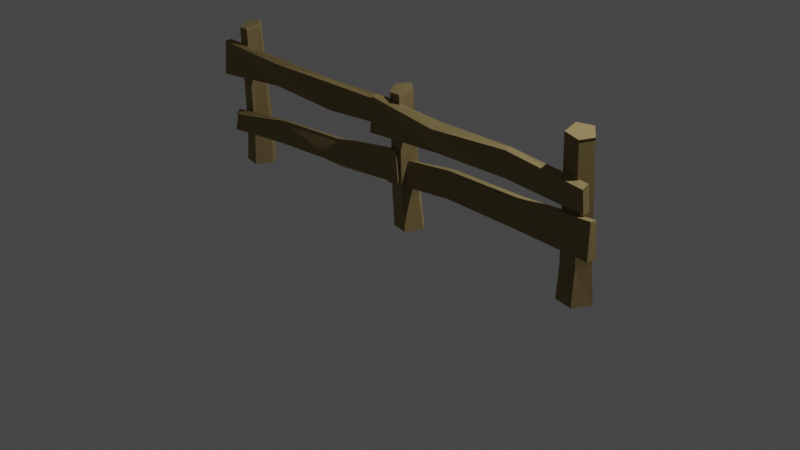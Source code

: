 # Source: fence_C_snow.blend  (saved by Blender 2.82.7; exported with 4.5.12 LTS)
import bpy
from mathutils import Matrix  # noqa: F401  (used for matrix-valued properties, if any)

bpy.ops.wm.read_factory_settings(use_empty=True)
scene = bpy.context.scene
scene.name = 'Scene'

# ---- collections
col_collection = bpy.data.collections.new('Collection'); scene.collection.children.link(col_collection)

# ---- materials (node trees are filled in below, after node groups)
mat_wood = bpy.data.materials.new('Wood')
mat_wood.use_transparent_shadow = False
mat_wood.diffuse_color = (0.502, 0.3804, 0.1725, 1.0)
mat_wood.roughness = 0.8586
mat_wood.specular_intensity = 0.0
mat_wood.metallic = 1.0

# ---- material node trees
mat_wood.use_nodes = True; mat_wood.node_tree.nodes.clear()
_N = mat_wood.node_tree.nodes; _L = mat_wood.node_tree.links
n0 = _N.new('ShaderNodeOutputMaterial'); n0.name = 'Material Output'; n0.location = (300, 300)
n1 = _N.new('ShaderNodeBsdfPrincipled'); n1.name = 'Principled BSDF'; n1.location = (10, 300)
n1.distribution = 'GGX'
n1.subsurface_method = 'BURLEY'
n1.inputs[0].default_value = (0.502, 0.3804, 0.1725, 1.0)
n1.inputs[1].default_value = 1.0
n1.inputs[2].default_value = 0.8586
n1.inputs[3].default_value = 1.45
n1.inputs[13].default_value = 0.0
n1.inputs[27].default_value = (0.0, 0.0, 0.0, 1.0)
n1.inputs[28].default_value = 1.0
n2 = _N.new('ShaderNodeNormalMap'); n2.name = 'Normal Map'; n2.location = (-300, -300)
n2.label = 'Normal/Map'
_L.new(n1.outputs[0], n0.inputs[0])
_L.new(n2.outputs[0], n1.inputs[5])
n0.is_active_output = True

# ---- world
world_world = bpy.data.worlds.new('World'); scene.world = world_world
world_world.use_nodes = True; world_world.node_tree.nodes.clear()
_N = world_world.node_tree.nodes; _L = world_world.node_tree.links
n0 = _N.new('ShaderNodeOutputWorld'); n0.name = 'World Output'; n0.location = (300, 300)
n1 = _N.new('ShaderNodeBackground'); n1.name = 'Background'; n1.location = (10, 300)
n1.inputs[0].default_value = (0.05088, 0.05088, 0.05088, 1.0)
_L.new(n1.outputs[0], n0.inputs[0])
n0.is_active_output = True
world_world.color = (0.05088, 0.05088, 0.05088)
world_world.use_sun_shadow = False
world_world.sun_shadow_jitter_overblur = 0.0

# ---- cameras
cam_camera = bpy.data.cameras.new('Camera')
cam_camera.clip_end = 100.0
cam_camera.ortho_scale = 7.314

# ---- lights
light_light = bpy.data.lights.new('Light', 'POINT')
light_light.transmission_factor = 0.0
light_light.energy = 1000.0
light_light.shadow_soft_size = 0.1
light_light.shadow_maximum_resolution = 0.006
light_light.use_absolute_resolution = True

# ---- meshes
me_mesh = bpy.data.meshes.new('Mesh')
me_mesh.from_pydata([(-13.11, -23.75, 137.8), (-14.33, -25.1, 103.4), (-12.62, -16.64, 139.0), (-14.12, -13.41, 104.6), (235.4, -13.93, 119.8), (235.4, -10.95, 97.61), (235.8, -6.91, 123.1), (235.9, -3.87, 98.73), (69.82, -18.69, 105.7), (154.0, -16.91, 106.5), (154.4, -19.97, 131.8), (70.83, -26.29, 129.2), (70.29, -11.6, 106.8), (154.5, -9.821, 107.6), (71.14, -14.65, 133.5), (154.9, -12.86, 133.0), (247.7, -8.618, 93.49), (247.9, -4.971, 59.19), (246.9, -15.72, 94.17), (247.2, -16.65, 59.72), (-5.938, 0.1166, 69.76), (-6.216, -1.442, 47.44), (-6.693, -7.026, 72.65), (-7.025, -8.508, 48.11), (163.4, -6.913, 59.47), (78.65, -4.289, 58.59), (78.92, -2.88, 84.03), (163.4, -0.8841, 83.39), (162.5, -13.99, 60.15), (77.84, -11.36, 59.26), (162.6, -12.71, 87.03), (78.13, -9.97, 84.71), (238.0, 9.846, 3.511), (223.6, 25.01, 3.511), (204.8, 16.01, 3.511), (207.6, -4.711, 3.511), (228.1, -8.521, 3.511), (233.7, -0.3225, 161.4), (223.1, 11.88, 165.4), (208.5, 4.837, 166.6), (210.1, -11.71, 163.4), (225.9, -12.34, 160.2), (222.9, 20.5, 45.08), (235.1, 7.68, 42.64), (207.0, 12.9, 44.21), (209.4, -4.614, 41.27), (227.0, -5.307, 40.37), (30.01, 4.871, 3.511), (16.82, 18.75, 3.511), (-0.4179, 10.5, 3.511), (2.126, -8.474, 3.511), (20.93, -11.95, 3.511), (24.72, -4.672, 150.7), (10.21, 7.346, 150.5), (-5.073, 0.246, 146.5), (4.385, -15.91, 144.4), (20.44, -19.08, 146.9), (13.66, 15.86, 42.62), (25.82, 3.054, 40.69), (-2.225, 8.256, 41.19), (0.111, -9.246, 38.4), (17.45, -12.46, 38.09), (-246.1, -27.39, 140.8), (-245.6, -20.28, 141.9), (-247.7, -17.2, 107.6), (-248.0, -28.89, 106.4), (3.835, -17.57, 133.4), (2.865, -14.69, 111.2), (3.346, -7.601, 112.3), (4.417, -10.53, 136.7), (-78.6, -20.64, 107.3), (-77.19, -18.56, 132.6), (-161.6, -24.67, 135.8), (-163.3, -22.45, 112.2), (-162.8, -15.36, 113.3), (-78.11, -13.54, 108.4), (-76.69, -11.46, 133.7), (-161.2, -18.29, 140.1), (-71.37, -17.75, 74.66), (-71.21, -24.5, 54.84), (-159.1, -23.72, 49.11), (-155.1, -20.25, 71.14), (-237.7, -17.77, 38.18), (-238.3, -18.09, 63.27), (-238.1, -23.39, 58.71), (-238.7, -26.52, 42.81), (14.57, -18.46, 88.58), (14.1, -5.237, 84.65), (13.9, -13.43, 55.22), (15.38, -16.2, 56.25), (-222.9, 15.48, 3.511), (-220.8, 11.81, 46.73), (-208.6, -1.0, 45.37), (-208.9, 0.7752, 3.511), (-241.2, 6.726, 3.511), (-236.7, 4.197, 44.66), (-238.5, -13.38, 3.511), (-234.4, -13.32, 42.04), (-218.5, -17.06, 3.511), (-217.0, -16.53, 42.48), (-237.9, -3.358, 159.4), (-228.3, -19.52, 157.8), (-212.0, -22.68, 161.0), (-207.6, -8.25, 164.9), (-222.3, 3.763, 164.0), (-71.69, -11.02, 73.18), (-158.6, -16.84, 70.6), (-157.4, -12.4, 48.03), (-71.39, -16.32, 47.54)], [], [(3, 1, 0), (0, 2, 3), (7, 6, 4), (4, 5, 7), (11, 8, 9), (9, 10, 11), (9, 8, 12), (12, 13, 9), (12, 14, 15), (15, 13, 12), (10, 9, 5), (5, 4, 10), (8, 11, 0), (0, 1, 8), (5, 9, 13), (13, 7, 5), (3, 12, 8), (8, 1, 3), (13, 15, 6), (6, 7, 13), (14, 12, 3), (3, 2, 14), (19, 17, 16), (16, 18, 19), (23, 22, 20), (20, 21, 23), (27, 24, 25), (25, 26, 27), (25, 24, 28), (28, 29, 25), (28, 30, 31), (31, 29, 28), (26, 25, 21), (21, 20, 26), (24, 27, 16), (16, 17, 24), (21, 25, 29), (29, 23, 21), (19, 28, 24), (24, 17, 19), (29, 31, 22), (22, 23, 29), (30, 28, 19), (19, 18, 30), (43, 32, 33), (33, 42, 43), (42, 33, 34), (34, 44, 42), (44, 34, 35), (35, 45, 44), (45, 35, 36), (36, 46, 45), (46, 36, 32), (32, 43, 46), (43, 42, 38), (38, 37, 43), (42, 44, 39), (39, 38, 42), (44, 45, 40), (40, 39, 44), (45, 46, 41), (41, 40, 45), (46, 43, 37), (37, 41, 46), (58, 47, 48), (48, 57, 58), (57, 48, 49), (49, 59, 57), (59, 49, 50), (50, 60, 59), (60, 50, 51), (51, 61, 60), (61, 51, 47), (47, 58, 61), (58, 57, 53), (53, 52, 58), (57, 59, 54), (54, 53, 57), (60, 54, 59), (60, 61, 56), (56, 55, 60), (61, 58, 52), (52, 56, 61), (60, 55, 54), (64, 65, 62), (62, 63, 64), (68, 69, 66), (66, 67, 68), (72, 73, 70), (70, 71, 72), (70, 73, 74), (74, 75, 70), (74, 77, 76), (76, 75, 74), (71, 70, 67), (67, 66, 71), (73, 72, 62), (62, 65, 73), (67, 70, 75), (75, 68, 67), (64, 74, 73), (73, 65, 64), (75, 76, 69), (69, 68, 75), (77, 74, 64), (64, 63, 77), (106, 107, 82), (89, 86, 78), (78, 79, 89), (84, 85, 80), (80, 81, 84), (79, 107, 108), (107, 106, 105), (105, 108, 107), (81, 80, 79), (79, 78, 81), (85, 84, 83), (83, 82, 85), (92, 93, 90), (90, 91, 92), (91, 90, 94), (94, 95, 91), (95, 94, 96), (96, 97, 95), (97, 96, 98), (98, 99, 97), (99, 98, 93), (93, 92, 99), (92, 91, 104), (104, 103, 92), (91, 95, 100), (100, 104, 91), (97, 100, 95), (97, 99, 102), (102, 101, 97), (99, 92, 103), (103, 102, 99), (97, 101, 100), (89, 88, 87), (87, 86, 89), (82, 83, 106), (108, 105, 87), (87, 88, 108), (80, 85, 107), (108, 89, 79), (79, 80, 107), (108, 88, 89), (85, 82, 107)])
_uv = me_mesh.uv_layers.new(name='UVChannel_1')
_uv.uv.foreach_set('vector', [0.9824, 0.4587, 0.984, 0.4831, 0.9123, 0.4775, 0.9123, 0.4775, 0.9106, 0.4626, 0.9824, 0.4587, 0.712, 0.6694, 0.7633, 0.6699, 0.7581, 0.6852, 0.7581, 0.6852, 0.7114, 0.6843, 0.712, 0.6694, 0.3569, 0.2057, 0.3572, 0.2547, 0.1818, 0.2461, 0.1818, 0.2461, 0.183, 0.1933, 0.3569, 0.2057, 0.1831, 0.9284, 0.3587, 0.9315, 0.3571, 0.9463, 0.3571, 0.9463, 0.1815, 0.9431, 0.1831, 0.9284, 0.1871, 0.3434, 0.1868, 0.2876, 0.3613, 0.2823, 0.3613, 0.2823, 0.3624, 0.3351, 0.1871, 0.3434, 0.183, 0.1933, 0.1818, 0.2461, 0.01148, 0.258, 0.01148, 0.258, 0.01337, 0.2117, 0.183, 0.1933, 0.3572, 0.2547, 0.3569, 0.2057, 0.5326, 0.1945, 0.5326, 0.1945, 0.5323, 0.2663, 0.3572, 0.2547, 0.01301, 0.9341, 0.1831, 0.9284, 0.1815, 0.9431, 0.1815, 0.9431, 0.01152, 0.9488, 0.01301, 0.9341, 0.5331, 0.9494, 0.3571, 0.9463, 0.3587, 0.9315, 0.3587, 0.9315, 0.5345, 0.9251, 0.5331, 0.9494, 0.3624, 0.3351, 0.3613, 0.2823, 0.5306, 0.2965, 0.5306, 0.2965, 0.5327, 0.3473, 0.3624, 0.3351, 0.1868, 0.2876, 0.1871, 0.3434, 0.01138, 0.3545, 0.01138, 0.3545, 0.01182, 0.2829, 0.1868, 0.2876, 0.7134, 0.5712, 0.7123, 0.5469, 0.7838, 0.5544, 0.7838, 0.5544, 0.7852, 0.5692, 0.7134, 0.5712, 0.9376, 0.5475, 0.9889, 0.5467, 0.984, 0.5621, 0.984, 0.5621, 0.9374, 0.5624, 0.9376, 0.5475, 0.3676, 0.1163, 0.3652, 0.1661, 0.1889, 0.161, 0.1889, 0.161, 0.1917, 0.108, 0.3676, 0.1163, 0.1896, 0.8491, 0.3663, 0.8473, 0.3652, 0.8621, 0.3652, 0.8621, 0.1886, 0.8639, 0.1896, 0.8491, 0.1892, 0.07432, 0.1869, 0.01833, 0.3628, 0.0166, 0.3628, 0.0166, 0.3654, 0.06958, 0.1892, 0.07432, 0.1917, 0.108, 0.1889, 0.161, 0.01156, 0.1773, 0.01156, 0.1773, 0.01408, 0.1308, 0.1917, 0.108, 0.3652, 0.1661, 0.3676, 0.1163, 0.5434, 0.1021, 0.5434, 0.1021, 0.5414, 0.1736, 0.3652, 0.1661, 0.01262, 0.8504, 0.1896, 0.8491, 0.1886, 0.8639, 0.1886, 0.8639, 0.01154, 0.8652, 0.01262, 0.8504, 0.5418, 0.8604, 0.3652, 0.8621, 0.3663, 0.8473, 0.3663, 0.8473, 0.5424, 0.836, 0.5418, 0.8604, 0.3654, 0.06958, 0.3628, 0.0166, 0.5401, 0.03513, 0.5401, 0.03513, 0.5428, 0.08622, 0.3654, 0.06958, 0.1869, 0.01833, 0.1892, 0.07432, 0.01323, 0.0818, 0.01323, 0.0818, 0.01113, 0.01, 0.1869, 0.01833, 0.4105, 0.6481, 0.3287, 0.6521, 0.3271, 0.6085, 0.3271, 0.6085, 0.4142, 0.611, 0.4105, 0.6481, 0.2665, 0.6722, 0.3536, 0.6701, 0.3519, 0.7136, 0.3519, 0.7136, 0.2668, 0.7089, 0.2665, 0.6722, 0.8088, 0.4621, 0.8939, 0.4589, 0.8922, 0.5021, 0.8922, 0.5021, 0.8135, 0.4988, 0.8088, 0.4621, 0.6375, 0.07018, 0.5588, 0.07389, 0.5588, 0.03111, 0.5588, 0.03111, 0.6356, 0.03355, 0.6375, 0.07018, 0.6356, 0.03355, 0.5588, 0.03111, 0.5588, 0.01045, 0.5588, 0.01045, 0.6404, 0.01667, 0.6356, 0.03355, 0.4105, 0.6481, 0.4142, 0.611, 0.6655, 0.615, 0.6655, 0.615, 0.6586, 0.649, 0.4105, 0.6481, 0.2665, 0.6722, 0.2668, 0.7089, 0.01117, 0.7034, 0.01117, 0.7034, 0.0151, 0.6698, 0.2665, 0.6722, 0.8088, 0.4621, 0.8135, 0.4988, 0.5585, 0.5036, 0.5585, 0.5036, 0.5531, 0.4689, 0.8088, 0.4621, 0.6375, 0.07018, 0.6356, 0.03355, 0.8854, 0.03569, 0.8854, 0.03569, 0.8922, 0.06862, 0.6375, 0.07018, 0.6356, 0.03355, 0.6404, 0.01667, 0.8879, 0.01956, 0.8879, 0.01956, 0.8854, 0.03569, 0.6356, 0.03355, 0.6395, 0.1292, 0.562, 0.1313, 0.5597, 0.1025, 0.5597, 0.1025, 0.6415, 0.1022, 0.6395, 0.1292, 0.5897, 0.7332, 0.6715, 0.7298, 0.67, 0.7657, 0.67, 0.7657, 0.5914, 0.7664, 0.5897, 0.7332, 0.9016, 0.6096, 0.9803, 0.6081, 0.9787, 0.6476, 0.9787, 0.6476, 0.906, 0.6463, 0.9016, 0.6096, 0.08428, 0.6535, 0.01151, 0.6497, 0.01151, 0.6098, 0.01151, 0.6098, 0.08364, 0.6167, 0.08428, 0.6535, 0.6366, 0.1618, 0.5646, 0.1663, 0.562, 0.1313, 0.562, 0.1313, 0.6395, 0.1292, 0.6366, 0.1618, 0.6395, 0.1292, 0.6415, 0.1022, 0.8672, 0.1027, 0.8672, 0.1027, 0.8694, 0.1277, 0.6395, 0.1292, 0.5897, 0.7332, 0.5914, 0.7664, 0.3718, 0.7637, 0.3718, 0.7637, 0.3647, 0.7316, 0.5897, 0.7332, 0.906, 0.6463, 0.6816, 0.6177, 0.9016, 0.6096, 0.08428, 0.6535, 0.08364, 0.6167, 0.3107, 0.6081, 0.3107, 0.6081, 0.3055, 0.6422, 0.08428, 0.6535, 0.6366, 0.1618, 0.6395, 0.1292, 0.8694, 0.1277, 0.8694, 0.1277, 0.8638, 0.1582, 0.6366, 0.1618, 0.906, 0.6463, 0.6847, 0.6516, 0.6816, 0.6177, 0.976, 0.3705, 0.9775, 0.395, 0.9059, 0.3891, 0.9059, 0.3891, 0.9042, 0.3742, 0.976, 0.3705, 0.8695, 0.5467, 0.9207, 0.547, 0.9155, 0.5624, 0.9155, 0.5624, 0.8689, 0.5617, 0.8695, 0.5467, 0.3565, 0.3812, 0.36, 0.4303, 0.1834, 0.4406, 0.1834, 0.4406, 0.1804, 0.3878, 0.3565, 0.3812, 0.1831, 0.969, 0.3597, 0.9722, 0.3581, 0.9869, 0.3581, 0.9869, 0.1815, 0.9837, 0.1831, 0.969, 0.1882, 0.5185, 0.1916, 0.4627, 0.3678, 0.476, 0.3678, 0.476, 0.3648, 0.5288, 0.1882, 0.5185, 0.1804, 0.3878, 0.1834, 0.4406, 0.01351, 0.4324, 0.01351, 0.4324, 0.01149, 0.3861, 0.1804, 0.3878, 0.36, 0.4303, 0.3565, 0.3812, 0.5327, 0.3707, 0.5327, 0.3707, 0.5365, 0.4424, 0.36, 0.4303, 0.01291, 0.9747, 0.1831, 0.969, 0.1815, 0.9837, 0.1815, 0.9837, 0.01133, 0.9895, 0.01291, 0.9747, 0.5352, 0.99, 0.3581, 0.9869, 0.3597, 0.9722, 0.3597, 0.9722, 0.5367, 0.9657, 0.5352, 0.99, 0.3648, 0.5288, 0.3678, 0.476, 0.5369, 0.4697, 0.5369, 0.4697, 0.5346, 0.5206, 0.3648, 0.5288, 0.1916, 0.4627, 0.1882, 0.5185, 0.01113, 0.5304, 0.01113, 0.5304, 0.01551, 0.4589, 0.1916, 0.4627, 0.3648, 0.5288, 0.3678, 0.476, 0.5369, 0.4697, 0.5327, 0.3707, 0.5365, 0.4424, 0.36, 0.4303, 0.36, 0.4303, 0.3565, 0.3812, 0.5327, 0.3707, 0.01351, 0.4324, 0.01149, 0.3861, 0.1804, 0.3878, 0.1804, 0.3878, 0.1834, 0.4406, 0.01351, 0.4324, 0.3565, 0.3812, 0.1794, 0.3855, 0.3556, 0.3722, 0.3678, 0.476, 0.3648, 0.5288, 0.1882, 0.5185, 0.1882, 0.5185, 0.1916, 0.4627, 0.3678, 0.476, 0.1834, 0.4406, 0.1804, 0.3878, 0.3565, 0.3812, 0.3565, 0.3812, 0.36, 0.4303, 0.1834, 0.4406, 0.9155, 0.5624, 0.8689, 0.5617, 0.8695, 0.5467, 0.8695, 0.5467, 0.9207, 0.547, 0.9155, 0.5624, 0.1001, 0.5889, 0.01274, 0.5891, 0.01116, 0.5468, 0.01116, 0.5468, 0.1016, 0.5521, 0.1001, 0.5889, 0.6435, 0.4166, 0.5529, 0.4159, 0.5529, 0.3737, 0.5529, 0.3737, 0.6392, 0.3798, 0.6435, 0.4166, 0.6093, 0.6716, 0.6952, 0.6697, 0.6936, 0.7115, 0.6936, 0.7115, 0.6133, 0.7083, 0.6093, 0.6716, 0.6153, 0.5523, 0.6959, 0.547, 0.6943, 0.5892, 0.6943, 0.5892, 0.613, 0.589, 0.6153, 0.5523, 0.09416, 0.7668, 0.01303, 0.7724, 0.01145, 0.7301, 0.01145, 0.7301, 0.09881, 0.7298, 0.09416, 0.7668, 0.1001, 0.5889, 0.1016, 0.5521, 0.3466, 0.5528, 0.3466, 0.5528, 0.3497, 0.592, 0.1001, 0.5889, 0.6435, 0.4166, 0.6392, 0.3798, 0.8785, 0.3707, 0.8785, 0.3707, 0.8882, 0.4064, 0.6435, 0.4166, 0.6133, 0.7083, 0.3696, 0.6779, 0.6093, 0.6716, 0.6153, 0.5523, 0.613, 0.589, 0.3659, 0.5918, 0.3659, 0.5918, 0.3739, 0.5575, 0.6153, 0.5523, 0.09416, 0.7668, 0.09881, 0.7298, 0.3484, 0.7328, 0.3484, 0.7328, 0.3416, 0.764, 0.09416, 0.7668, 0.6133, 0.7083, 0.3717, 0.7117, 0.3696, 0.6779, 0.9059, 0.3891, 0.9042, 0.3742, 0.976, 0.3705, 0.976, 0.3705, 0.9775, 0.395, 0.9059, 0.3891, 0.5369, 0.4697, 0.5346, 0.5206, 0.3648, 0.5288, 0.1916, 0.4627, 0.1882, 0.5185, 0.01113, 0.5304, 0.01113, 0.5304, 0.01551, 0.4589, 0.1916, 0.4627, 0.7296, 0.8509, 0.5607, 0.8552, 0.728, 0.8362, 0.3556, 0.3722, 0.5327, 0.3707, 0.3565, 0.3812, 0.9059, 0.8571, 0.7296, 0.8509, 0.728, 0.8362, 0.7797, 0.6719, 0.9558, 0.6694, 0.9574, 0.6842, 0.5607, 0.8552, 0.5589, 0.8406, 0.728, 0.8362])
_uv.active_render = True
_uv = me_mesh.uv_layers.new(name='UVChannel_2')
_uv.uv.foreach_set('vector', [0.9824, 0.4587, 0.984, 0.4831, 0.9123, 0.4775, 0.9123, 0.4775, 0.9106, 0.4626, 0.9824, 0.4587, 0.712, 0.6694, 0.7633, 0.6699, 0.7581, 0.6852, 0.7581, 0.6852, 0.7114, 0.6843, 0.712, 0.6694, 0.3569, 0.2057, 0.3572, 0.2547, 0.1818, 0.2461, 0.1818, 0.2461, 0.183, 0.1933, 0.3569, 0.2057, 0.1831, 0.9284, 0.3587, 0.9315, 0.3571, 0.9463, 0.3571, 0.9463, 0.1815, 0.9431, 0.1831, 0.9284, 0.1871, 0.3434, 0.1868, 0.2876, 0.3613, 0.2823, 0.3613, 0.2823, 0.3624, 0.3351, 0.1871, 0.3434, 0.183, 0.1933, 0.1818, 0.2461, 0.01148, 0.258, 0.01148, 0.258, 0.01337, 0.2117, 0.183, 0.1933, 0.3572, 0.2547, 0.3569, 0.2057, 0.5326, 0.1945, 0.5326, 0.1945, 0.5323, 0.2663, 0.3572, 0.2547, 0.01301, 0.9341, 0.1831, 0.9284, 0.1815, 0.9431, 0.1815, 0.9431, 0.01152, 0.9488, 0.01301, 0.9341, 0.5331, 0.9494, 0.3571, 0.9463, 0.3587, 0.9315, 0.3587, 0.9315, 0.5345, 0.9251, 0.5331, 0.9494, 0.3624, 0.3351, 0.3613, 0.2823, 0.5306, 0.2965, 0.5306, 0.2965, 0.5327, 0.3473, 0.3624, 0.3351, 0.1868, 0.2876, 0.1871, 0.3434, 0.01138, 0.3545, 0.01138, 0.3545, 0.01182, 0.2829, 0.1868, 0.2876, 0.7134, 0.5712, 0.7123, 0.5469, 0.7838, 0.5544, 0.7838, 0.5544, 0.7852, 0.5692, 0.7134, 0.5712, 0.9376, 0.5475, 0.9889, 0.5467, 0.984, 0.5621, 0.984, 0.5621, 0.9374, 0.5624, 0.9376, 0.5475, 0.3676, 0.1163, 0.3652, 0.1661, 0.1889, 0.161, 0.1889, 0.161, 0.1917, 0.108, 0.3676, 0.1163, 0.1896, 0.8491, 0.3663, 0.8473, 0.3652, 0.8621, 0.3652, 0.8621, 0.1886, 0.8639, 0.1896, 0.8491, 0.1892, 0.07432, 0.1869, 0.01833, 0.3628, 0.0166, 0.3628, 0.0166, 0.3654, 0.06958, 0.1892, 0.07432, 0.1917, 0.108, 0.1889, 0.161, 0.01156, 0.1773, 0.01156, 0.1773, 0.01408, 0.1308, 0.1917, 0.108, 0.3652, 0.1661, 0.3676, 0.1163, 0.5434, 0.1021, 0.5434, 0.1021, 0.5414, 0.1736, 0.3652, 0.1661, 0.01262, 0.8504, 0.1896, 0.8491, 0.1886, 0.8639, 0.1886, 0.8639, 0.01154, 0.8652, 0.01262, 0.8504, 0.5418, 0.8604, 0.3652, 0.8621, 0.3663, 0.8473, 0.3663, 0.8473, 0.5424, 0.836, 0.5418, 0.8604, 0.3654, 0.06958, 0.3628, 0.0166, 0.5401, 0.03513, 0.5401, 0.03513, 0.5428, 0.08622, 0.3654, 0.06958, 0.1869, 0.01833, 0.1892, 0.07432, 0.01323, 0.0818, 0.01323, 0.0818, 0.01113, 0.01, 0.1869, 0.01833, 0.4105, 0.6481, 0.3287, 0.6521, 0.3271, 0.6085, 0.3271, 0.6085, 0.4142, 0.611, 0.4105, 0.6481, 0.2665, 0.6722, 0.3536, 0.6701, 0.3519, 0.7136, 0.3519, 0.7136, 0.2668, 0.7089, 0.2665, 0.6722, 0.8088, 0.4621, 0.8939, 0.4589, 0.8922, 0.5021, 0.8922, 0.5021, 0.8135, 0.4988, 0.8088, 0.4621, 0.6375, 0.07018, 0.5588, 0.07389, 0.5588, 0.03111, 0.5588, 0.03111, 0.6356, 0.03355, 0.6375, 0.07018, 0.6356, 0.03355, 0.5588, 0.03111, 0.5588, 0.01045, 0.5588, 0.01045, 0.6404, 0.01667, 0.6356, 0.03355, 0.4105, 0.6481, 0.4142, 0.611, 0.6655, 0.615, 0.6655, 0.615, 0.6586, 0.649, 0.4105, 0.6481, 0.2665, 0.6722, 0.2668, 0.7089, 0.01117, 0.7034, 0.01117, 0.7034, 0.0151, 0.6698, 0.2665, 0.6722, 0.8088, 0.4621, 0.8135, 0.4988, 0.5585, 0.5036, 0.5585, 0.5036, 0.5531, 0.4689, 0.8088, 0.4621, 0.6375, 0.07018, 0.6356, 0.03355, 0.8854, 0.03569, 0.8854, 0.03569, 0.8922, 0.06862, 0.6375, 0.07018, 0.6356, 0.03355, 0.6404, 0.01667, 0.8879, 0.01956, 0.8879, 0.01956, 0.8854, 0.03569, 0.6356, 0.03355, 0.6395, 0.1292, 0.562, 0.1313, 0.5597, 0.1025, 0.5597, 0.1025, 0.6415, 0.1022, 0.6395, 0.1292, 0.5897, 0.7332, 0.6715, 0.7298, 0.67, 0.7657, 0.67, 0.7657, 0.5914, 0.7664, 0.5897, 0.7332, 0.9016, 0.6096, 0.9803, 0.6081, 0.9787, 0.6476, 0.9787, 0.6476, 0.906, 0.6463, 0.9016, 0.6096, 0.08428, 0.6535, 0.01151, 0.6497, 0.01151, 0.6098, 0.01151, 0.6098, 0.08364, 0.6167, 0.08428, 0.6535, 0.6366, 0.1618, 0.5646, 0.1663, 0.562, 0.1313, 0.562, 0.1313, 0.6395, 0.1292, 0.6366, 0.1618, 0.6395, 0.1292, 0.6415, 0.1022, 0.8672, 0.1027, 0.8672, 0.1027, 0.8694, 0.1277, 0.6395, 0.1292, 0.5897, 0.7332, 0.5914, 0.7664, 0.3718, 0.7637, 0.3718, 0.7637, 0.3647, 0.7316, 0.5897, 0.7332, 0.906, 0.6463, 0.6816, 0.6177, 0.9016, 0.6096, 0.08428, 0.6535, 0.08364, 0.6167, 0.3107, 0.6081, 0.3107, 0.6081, 0.3055, 0.6422, 0.08428, 0.6535, 0.6366, 0.1618, 0.6395, 0.1292, 0.8694, 0.1277, 0.8694, 0.1277, 0.8638, 0.1582, 0.6366, 0.1618, 0.906, 0.6463, 0.6847, 0.6516, 0.6816, 0.6177, 0.976, 0.3705, 0.9775, 0.395, 0.9059, 0.3891, 0.9059, 0.3891, 0.9042, 0.3742, 0.976, 0.3705, 0.8695, 0.5467, 0.9207, 0.547, 0.9155, 0.5624, 0.9155, 0.5624, 0.8689, 0.5617, 0.8695, 0.5467, 0.3565, 0.3812, 0.36, 0.4303, 0.1834, 0.4406, 0.1834, 0.4406, 0.1804, 0.3878, 0.3565, 0.3812, 0.1831, 0.969, 0.3597, 0.9722, 0.3581, 0.9869, 0.3581, 0.9869, 0.1815, 0.9837, 0.1831, 0.969, 0.1882, 0.5185, 0.1916, 0.4627, 0.3678, 0.476, 0.3678, 0.476, 0.3648, 0.5288, 0.1882, 0.5185, 0.1804, 0.3878, 0.1834, 0.4406, 0.01351, 0.4324, 0.01351, 0.4324, 0.01149, 0.3861, 0.1804, 0.3878, 0.36, 0.4303, 0.3565, 0.3812, 0.5327, 0.3707, 0.5327, 0.3707, 0.5365, 0.4424, 0.36, 0.4303, 0.01291, 0.9747, 0.1831, 0.969, 0.1815, 0.9837, 0.1815, 0.9837, 0.01133, 0.9895, 0.01291, 0.9747, 0.5352, 0.99, 0.3581, 0.9869, 0.3597, 0.9722, 0.3597, 0.9722, 0.5367, 0.9657, 0.5352, 0.99, 0.3648, 0.5288, 0.3678, 0.476, 0.5369, 0.4697, 0.5369, 0.4697, 0.5346, 0.5206, 0.3648, 0.5288, 0.1916, 0.4627, 0.1882, 0.5185, 0.01113, 0.5304, 0.01113, 0.5304, 0.01551, 0.4589, 0.1916, 0.4627, 0.3648, 0.5288, 0.3678, 0.476, 0.5369, 0.4697, 0.5327, 0.3707, 0.5365, 0.4424, 0.36, 0.4303, 0.36, 0.4303, 0.3565, 0.3812, 0.5327, 0.3707, 0.01351, 0.4324, 0.01149, 0.3861, 0.1804, 0.3878, 0.1804, 0.3878, 0.1834, 0.4406, 0.01351, 0.4324, 0.3565, 0.3812, 0.1794, 0.3855, 0.3556, 0.3722, 0.3678, 0.476, 0.3648, 0.5288, 0.1882, 0.5185, 0.1882, 0.5185, 0.1916, 0.4627, 0.3678, 0.476, 0.1834, 0.4406, 0.1804, 0.3878, 0.3565, 0.3812, 0.3565, 0.3812, 0.36, 0.4303, 0.1834, 0.4406, 0.9155, 0.5624, 0.8689, 0.5617, 0.8695, 0.5467, 0.8695, 0.5467, 0.9207, 0.547, 0.9155, 0.5624, 0.1001, 0.5889, 0.01274, 0.5891, 0.01116, 0.5468, 0.01116, 0.5468, 0.1016, 0.5521, 0.1001, 0.5889, 0.6435, 0.4166, 0.5529, 0.4159, 0.5529, 0.3737, 0.5529, 0.3737, 0.6392, 0.3798, 0.6435, 0.4166, 0.6093, 0.6716, 0.6952, 0.6697, 0.6936, 0.7115, 0.6936, 0.7115, 0.6133, 0.7083, 0.6093, 0.6716, 0.6153, 0.5523, 0.6959, 0.547, 0.6943, 0.5892, 0.6943, 0.5892, 0.613, 0.589, 0.6153, 0.5523, 0.09416, 0.7668, 0.01303, 0.7724, 0.01145, 0.7301, 0.01145, 0.7301, 0.09881, 0.7298, 0.09416, 0.7668, 0.1001, 0.5889, 0.1016, 0.5521, 0.3466, 0.5528, 0.3466, 0.5528, 0.3497, 0.592, 0.1001, 0.5889, 0.6435, 0.4166, 0.6392, 0.3798, 0.8785, 0.3707, 0.8785, 0.3707, 0.8882, 0.4064, 0.6435, 0.4166, 0.6133, 0.7083, 0.3696, 0.6779, 0.6093, 0.6716, 0.6153, 0.5523, 0.613, 0.589, 0.3659, 0.5918, 0.3659, 0.5918, 0.3739, 0.5575, 0.6153, 0.5523, 0.09416, 0.7668, 0.09881, 0.7298, 0.3484, 0.7328, 0.3484, 0.7328, 0.3416, 0.764, 0.09416, 0.7668, 0.6133, 0.7083, 0.3717, 0.7117, 0.3696, 0.6779, 0.9059, 0.3891, 0.9042, 0.3742, 0.976, 0.3705, 0.976, 0.3705, 0.9775, 0.395, 0.9059, 0.3891, 0.5369, 0.4697, 0.5346, 0.5206, 0.3648, 0.5288, 0.1916, 0.4627, 0.1882, 0.5185, 0.01113, 0.5304, 0.01113, 0.5304, 0.01551, 0.4589, 0.1916, 0.4627, 0.7296, 0.8509, 0.5607, 0.8552, 0.728, 0.8362, 0.3556, 0.3722, 0.5327, 0.3707, 0.3565, 0.3812, 0.9059, 0.8571, 0.7296, 0.8509, 0.728, 0.8362, 0.7797, 0.6719, 0.9558, 0.6694, 0.9574, 0.6842, 0.5607, 0.8552, 0.5589, 0.8406, 0.728, 0.8362])
_uv = me_mesh.uv_layers.new(name='UVChannel_3')
_uv.uv.foreach_set('vector', [0.9669, 0.3615, 0.9687, 0.388, 0.8911, 0.3819, 0.8911, 0.3819, 0.8892, 0.3658, 0.9669, 0.3615, 0.7338, 0.3972, 0.7894, 0.3977, 0.7837, 0.4143, 0.7837, 0.4143, 0.7331, 0.4134, 0.7338, 0.3972, 0.382, 0.2014, 0.3822, 0.2545, 0.1923, 0.2452, 0.1923, 0.2452, 0.1936, 0.188, 0.382, 0.2014, 0.1939, 0.9338, 0.384, 0.9372, 0.3823, 0.9531, 0.3823, 0.9531, 0.1922, 0.9497, 0.1939, 0.9338, 0.1983, 0.3413, 0.1979, 0.2809, 0.387, 0.2751, 0.387, 0.2751, 0.3882, 0.3323, 0.1983, 0.3413, 0.1936, 0.188, 0.1923, 0.2452, 0.007859, 0.2581, 0.007859, 0.2581, 0.009907, 0.208, 0.1936, 0.188, 0.3822, 0.2545, 0.382, 0.2014, 0.5722, 0.1893, 0.5722, 0.1893, 0.5719, 0.2671, 0.3822, 0.2545, 0.009663, 0.94, 0.1939, 0.9338, 0.1922, 0.9497, 0.1922, 0.9497, 0.008052, 0.9559, 0.009663, 0.94, 0.5729, 0.9565, 0.3823, 0.9531, 0.384, 0.9372, 0.384, 0.9372, 0.5745, 0.9302, 0.5729, 0.9565, 0.3882, 0.3323, 0.387, 0.2751, 0.5704, 0.2904, 0.5704, 0.2904, 0.5726, 0.3455, 0.3882, 0.3323, 0.1979, 0.2809, 0.1983, 0.3413, 0.00799, 0.3533, 0.00799, 0.3533, 0.008469, 0.2757, 0.1979, 0.2809, 0.7156, 0.559, 0.7144, 0.5327, 0.7919, 0.541, 0.7919, 0.541, 0.7934, 0.5569, 0.7156, 0.559, 0.7978, 0.3979, 0.8533, 0.397, 0.8481, 0.4137, 0.8481, 0.4137, 0.7975, 0.414, 0.7978, 0.3979, 0.3935, 0.114, 0.3909, 0.168, 0.2, 0.1625, 0.2, 0.1625, 0.203, 0.1051, 0.3935, 0.114, 0.2008, 0.8668, 0.3922, 0.8648, 0.391, 0.8809, 0.391, 0.8809, 0.1997, 0.8828, 0.2008, 0.8668, 0.2008, 0.07771, 0.1983, 0.01706, 0.3888, 0.01519, 0.3888, 0.01519, 0.3917, 0.07257, 0.2008, 0.07771, 0.203, 0.1051, 0.2, 0.1625, 0.007905, 0.1801, 0.007905, 0.1801, 0.01063, 0.1298, 0.203, 0.1051, 0.3909, 0.168, 0.3935, 0.114, 0.5839, 0.09866, 0.5839, 0.09866, 0.5818, 0.1761, 0.3909, 0.168, 0.009099, 0.8682, 0.2008, 0.8668, 0.1997, 0.8828, 0.1997, 0.8828, 0.007929, 0.8842, 0.009099, 0.8682, 0.5822, 0.879, 0.391, 0.8809, 0.3922, 0.8648, 0.3922, 0.8648, 0.5829, 0.8526, 0.5822, 0.879, 0.3917, 0.07257, 0.3888, 0.01519, 0.5809, 0.03525, 0.5809, 0.03525, 0.5838, 0.09059, 0.3917, 0.07257, 0.1983, 0.01706, 0.2008, 0.07771, 0.01025, 0.08581, 0.01025, 0.08581, 0.007979, 0.00804, 0.1983, 0.01706, 0.4772, 0.6894, 0.3886, 0.6938, 0.3868, 0.6466, 0.3868, 0.6466, 0.4812, 0.6493, 0.4772, 0.6894, 0.2844, 0.6493, 0.3788, 0.6471, 0.377, 0.6941, 0.377, 0.6941, 0.2848, 0.6891, 0.2844, 0.6493, 0.6505, 0.5935, 0.7426, 0.5901, 0.7408, 0.6368, 0.7408, 0.6368, 0.6556, 0.6333, 0.6505, 0.5935, 0.6772, 0.1634, 0.5919, 0.1674, 0.5919, 0.1211, 0.5919, 0.1211, 0.6751, 0.1237, 0.6772, 0.1634, 0.6751, 0.1237, 0.5919, 0.1211, 0.5919, 0.0987, 0.5919, 0.0987, 0.6803, 0.1054, 0.6751, 0.1237, 0.4772, 0.6894, 0.4812, 0.6493, 0.7533, 0.6536, 0.7533, 0.6536, 0.7458, 0.6904, 0.4772, 0.6894, 0.2844, 0.6493, 0.2848, 0.6891, 0.007899, 0.6831, 0.007899, 0.6831, 0.01215, 0.6467, 0.2844, 0.6493, 0.6505, 0.5935, 0.6556, 0.6333, 0.3793, 0.6385, 0.3793, 0.6385, 0.3736, 0.6008, 0.6505, 0.5935, 0.6772, 0.1634, 0.6751, 0.1237, 0.9457, 0.126, 0.9457, 0.126, 0.953, 0.1617, 0.6772, 0.1634, 0.6751, 0.1237, 0.6803, 0.1054, 0.9484, 0.1086, 0.9484, 0.1086, 0.9457, 0.126, 0.6751, 0.1237, 0.6782, 0.03721, 0.5942, 0.03954, 0.5918, 0.008295, 0.5918, 0.008295, 0.6804, 0.008034, 0.6782, 0.03721, 0.6125, 0.7612, 0.7011, 0.7575, 0.6995, 0.7964, 0.6995, 0.7964, 0.6143, 0.7972, 0.6125, 0.7612, 0.2462, 0.704, 0.3314, 0.7023, 0.3298, 0.7451, 0.3298, 0.7451, 0.251, 0.7437, 0.2462, 0.704, 0.4612, 0.582, 0.3824, 0.5778, 0.3824, 0.5346, 0.3824, 0.5346, 0.4605, 0.5422, 0.4612, 0.582, 0.6751, 0.07259, 0.5971, 0.07742, 0.5942, 0.03954, 0.5942, 0.03954, 0.6782, 0.03721, 0.6751, 0.07259, 0.6782, 0.03721, 0.6804, 0.008034, 0.9248, 0.008574, 0.9248, 0.008574, 0.9272, 0.0356, 0.6782, 0.03721, 0.6125, 0.7612, 0.6143, 0.7972, 0.3765, 0.7943, 0.3765, 0.7943, 0.3688, 0.7594, 0.6125, 0.7612, 0.251, 0.7437, 0.00791, 0.7127, 0.2462, 0.704, 0.4612, 0.582, 0.4605, 0.5422, 0.7065, 0.5328, 0.7065, 0.5328, 0.7008, 0.5697, 0.4612, 0.582, 0.6751, 0.07259, 0.6782, 0.03721, 0.9272, 0.0356, 0.9272, 0.0356, 0.9211, 0.0687, 0.6751, 0.07259, 0.251, 0.7437, 0.01126, 0.7494, 0.00791, 0.7127, 0.8796, 0.3615, 0.8812, 0.388, 0.8037, 0.3816, 0.8037, 0.3816, 0.8019, 0.3654, 0.8796, 0.3615, 0.9262, 0.397, 0.9817, 0.3974, 0.9761, 0.414, 0.9761, 0.414, 0.9255, 0.4132, 0.9262, 0.397, 0.3815, 0.3729, 0.3853, 0.4261, 0.1941, 0.4373, 0.1941, 0.4373, 0.1909, 0.3801, 0.3815, 0.3729, 0.1941, 0.968, 0.3853, 0.9714, 0.3836, 0.9873, 0.3836, 0.9873, 0.1923, 0.9839, 0.1941, 0.968, 0.1998, 0.5119, 0.2035, 0.4515, 0.3943, 0.4659, 0.3943, 0.4659, 0.3911, 0.523, 0.1998, 0.5119, 0.1909, 0.3801, 0.1941, 0.4373, 0.01012, 0.4285, 0.01012, 0.4285, 0.007925, 0.3783, 0.1909, 0.3801, 0.3853, 0.4261, 0.3815, 0.3729, 0.5724, 0.3616, 0.5724, 0.3616, 0.5765, 0.4392, 0.3853, 0.4261, 0.00971, 0.9742, 0.1941, 0.968, 0.1923, 0.9839, 0.1923, 0.9839, 0.007998, 0.9901, 0.00971, 0.9742, 0.5754, 0.9907, 0.3836, 0.9873, 0.3853, 0.9714, 0.3853, 0.9714, 0.577, 0.9644, 0.5754, 0.9907, 0.3911, 0.523, 0.3943, 0.4659, 0.5774, 0.4591, 0.5774, 0.4591, 0.575, 0.5142, 0.3911, 0.523, 0.2035, 0.4515, 0.1998, 0.5119, 0.008017, 0.5248, 0.008017, 0.5248, 0.01277, 0.4473, 0.2035, 0.4515, 0.3911, 0.523, 0.3943, 0.4659, 0.5774, 0.4591, 0.5724, 0.3616, 0.5765, 0.4392, 0.3853, 0.4261, 0.3853, 0.4261, 0.3815, 0.3729, 0.5724, 0.3616, 0.01012, 0.4285, 0.007925, 0.3783, 0.1909, 0.3801, 0.1909, 0.3801, 0.1941, 0.4373, 0.01012, 0.4285, 0.3815, 0.3729, 0.1898, 0.3776, 0.3806, 0.3632, 0.3943, 0.4659, 0.3911, 0.523, 0.1998, 0.5119, 0.1998, 0.5119, 0.2035, 0.4515, 0.3943, 0.4659, 0.1941, 0.4373, 0.1909, 0.3801, 0.3815, 0.3729, 0.3815, 0.3729, 0.3853, 0.4261, 0.1941, 0.4373, 0.9761, 0.414, 0.9255, 0.4132, 0.9262, 0.397, 0.9262, 0.397, 0.9817, 0.3974, 0.9761, 0.414, 0.1042, 0.5785, 0.009542, 0.5787, 0.007832, 0.5329, 0.007832, 0.5329, 0.1057, 0.5386, 0.1042, 0.5785, 0.6836, 0.497, 0.5856, 0.4963, 0.5855, 0.4505, 0.5855, 0.4505, 0.6789, 0.4572, 0.6836, 0.497, 0.2676, 0.7596, 0.3606, 0.7575, 0.3589, 0.8029, 0.3589, 0.8029, 0.2719, 0.7993, 0.2676, 0.7596, 0.2782, 0.5957, 0.3655, 0.59, 0.3637, 0.6357, 0.3637, 0.6357, 0.2756, 0.6354, 0.2782, 0.5957, 0.4291, 0.7424, 0.3412, 0.7484, 0.3395, 0.7026, 0.3395, 0.7026, 0.4341, 0.7023, 0.4291, 0.7424, 0.1042, 0.5785, 0.1057, 0.5386, 0.3711, 0.5394, 0.3711, 0.5394, 0.3745, 0.5819, 0.1042, 0.5785, 0.6836, 0.497, 0.6789, 0.4572, 0.9382, 0.4473, 0.9382, 0.4473, 0.9486, 0.4859, 0.6836, 0.497, 0.2719, 0.7993, 0.008008, 0.7664, 0.2676, 0.7596, 0.2782, 0.5957, 0.2756, 0.6354, 0.008054, 0.6385, 0.008054, 0.6385, 0.01672, 0.6014, 0.2782, 0.5957, 0.4291, 0.7424, 0.4341, 0.7023, 0.7045, 0.7056, 0.7045, 0.7056, 0.697, 0.7393, 0.4291, 0.7424, 0.2719, 0.7993, 0.01027, 0.8031, 0.008008, 0.7664, 0.8037, 0.3816, 0.8019, 0.3654, 0.8796, 0.3615, 0.8796, 0.3615, 0.8812, 0.388, 0.8037, 0.3816, 0.5774, 0.4591, 0.575, 0.5142, 0.3911, 0.523, 0.2035, 0.4515, 0.1998, 0.5119, 0.008017, 0.5248, 0.008017, 0.5248, 0.01277, 0.4473, 0.2035, 0.4515, 0.7757, 0.8687, 0.5928, 0.8733, 0.774, 0.8527, 0.3806, 0.3632, 0.5724, 0.3616, 0.3815, 0.3729, 0.9667, 0.8753, 0.7757, 0.8687, 0.774, 0.8527, 0.7507, 0.5925, 0.9414, 0.5899, 0.9432, 0.6059, 0.5928, 0.8733, 0.5909, 0.8574, 0.774, 0.8527])
me_mesh.materials.append(mat_wood)
me_mesh.use_remesh_fix_poles = True
me_mesh.use_remesh_preserve_attributes = False
me_mesh.use_mirror_vertex_groups = False
me_mesh.update()
me_mesh.normals_split_custom_set([tuple(v) for v in zip(*[iter([-0.9993, 0.01489, 0.03484, -0.9993, 0.01489, 0.03484, -0.9993, 0.01489, 0.03484, -0.9969, 0.06125, 0.0492, -0.9969, 0.06125, 0.0492, -0.9969, 0.06125, 0.0492, 0.9984, -0.05689, -0.00475, 0.9984, -0.05689, -0.00475, 0.9984, -0.05689, -0.00475, 0.9982, -0.06043, -0.00644, 0.9982, -0.06043, -0.00644, 0.9982, -0.06043, -0.00644, 0.02324, -0.9509, -0.3085, 0.02324, -0.9509, -0.3085, 0.02324, -0.9509, -0.3085, 0.0787, -0.9895, -0.1209, 0.0787, -0.9895, -0.1209, 0.0787, -0.9895, -0.1209, 0.006687, 0.1546, -0.988, 0.006687, 0.1546, -0.988, 0.006687, 0.1546, -0.988, 0.006723, 0.1552, -0.9879, 0.006723, 0.1552, -0.9879, 0.006723, 0.1552, -0.9879, -0.02041, 0.9933, 0.1138, -0.02041, 0.9933, 0.1138, -0.02041, 0.9933, 0.1138, -0.02224, 0.9926, 0.1197, -0.02224, 0.9926, 0.1197, -0.02224, 0.9926, 0.1197, 0.05925, -0.9909, -0.1208, 0.05925, -0.9909, -0.1208, 0.05925, -0.9909, -0.1208, 0.05412, -0.9897, -0.1326, 0.05412, -0.9897, -0.1326, 0.05412, -0.9897, -0.1326, -0.06026, -0.9505, -0.3048, -0.06026, -0.9505, -0.3048, -0.06026, -0.9505, -0.3048, 0.0749, -0.9965, 0.0364, 0.0749, -0.9965, 0.0364, 0.0749, -0.9965, 0.0364, -0.1191, 0.1619, -0.9796, -0.1191, 0.1619, -0.9796, -0.1191, 0.1619, -0.9796, -0.1191, 0.1619, -0.9796, -0.1191, 0.1619, -0.9796, -0.1191, 0.1619, -0.9796, 0.02183, 0.1536, -0.9879, 0.02183, 0.1536, -0.9879, 0.02183, 0.1536, -0.9879, 0.01879, 0.104, -0.9944, 0.01879, 0.104, -0.9944, 0.01879, 0.104, -0.9944, -0.05838, 0.991, 0.1202, -0.05838, 0.991, 0.1202, -0.05838, 0.991, 0.1202, -0.05895, 0.9906, 0.1232, -0.05895, 0.9906, 0.1232, -0.05895, 0.9906, 0.1232, -0.02413, 0.9932, 0.1139, -0.02413, 0.9932, 0.1139, -0.02413, 0.9932, 0.1139, -0.01754, 0.9954, 0.0946, -0.01754, 0.9954, 0.0946, -0.01754, 0.9954, 0.0946, 0.9978, -0.06693, 0.001381, 0.9978, -0.06693, 0.001381, 0.9978, -0.06693, 0.001381, 0.9937, -0.1116, 0.01205, 0.9937, -0.1116, 0.01205, 0.9937, -0.1116, 0.01205, -0.9941, 0.108, 0.006898, -0.9941, 0.108, 0.006898, -0.9941, 0.108, 0.006898, -0.9935, 0.1141, 0.004413, -0.9935, 0.1141, 0.004413, -0.9935, 0.1141, 0.004413, 0.03258, 0.9691, -0.2443, 0.03258, 0.9691, -0.2443, 0.03258, 0.9691, -0.2443, -0.02401, 0.9982, -0.05505, -0.02401, 0.9982, -0.05505, -0.02401, 0.9982, -0.05505, 0.007422, -0.09577, -0.9954, 0.007422, -0.09577, -0.9954, 0.007422, -0.09577, -0.9954, 0.007431, -0.0957, -0.9954, 0.007431, -0.0957, -0.9954, 0.007431, -0.0957, -0.9954, -0.03372, -0.9983, 0.04763, -0.03372, -0.9983, 0.04763, -0.03372, -0.9983, 0.04763, -0.03155, -0.998, 0.05505, -0.03155, -0.998, 0.05505, -0.03155, -0.998, 0.05505, 0.04079, 0.9976, -0.05571, 0.04079, 0.9976, -0.05571, 0.04079, 0.9976, -0.05571, 0.04698, 0.9964, -0.07018, 0.04698, 0.9964, -0.07018, 0.04698, 0.9964, -0.07018, 0.1174, 0.9629, -0.2428, 0.1174, 0.9629, -0.2428, 0.1174, 0.9629, -0.2428, -0.02248, 0.9942, 0.1055, -0.02248, 0.9942, 0.1055, -0.02248, 0.9942, 0.1055, 0.1259, -0.1083, -0.9861, 0.1259, -0.1083, -0.9861, 0.1259, -0.1083, -0.9861, 0.1259, -0.1084, -0.9861, 0.1259, -0.1084, -0.9861, 0.1259, -0.1084, -0.9861, -0.008026, -0.09401, -0.9955, -0.008026, -0.09401, -0.9955, -0.008026, -0.09401, -0.9955, -0.002296, -0.04479, -0.999, -0.002296, -0.04479, -0.999, -0.002296, -0.04479, -0.999, -0.04247, -0.9976, 0.05515, -0.04247, -0.9976, 0.05515, -0.04247, -0.9976, 0.05515, -0.04156, -0.9973, 0.06079, -0.04156, -0.9973, 0.06079, -0.04156, -0.9973, 0.06079, -0.03113, -0.9984, 0.04763, -0.03113, -0.9984, 0.04763, -0.03113, -0.9984, 0.04763, -0.03795, -0.9989, 0.02661, -0.03795, -0.9989, 0.02661, -0.03795, -0.9989, 0.02661, 0.722, 0.6856, 0.09304, 0.722, 0.6856, 0.09304, 0.722, 0.6856, 0.09304, 0.7307, 0.6771, 0.08678, 0.7307, 0.6771, 0.08678, 0.7307, 0.6771, 0.08678, -0.4301, 0.8983, 0.0896, -0.4301, 0.8983, 0.0896, -0.4301, 0.8983, 0.0896, -0.4346, 0.8959, 0.09181, -0.4346, 0.8959, 0.09181, -0.4346, 0.8959, 0.09181, -0.9902, -0.1326, 0.04314, -0.9902, -0.1326, 0.04314, -0.9902, -0.1326, 0.04314, -0.9888, -0.1415, 0.04701, -0.9888, -0.1415, 0.04701, -0.9888, -0.1415, 0.04701, -0.1825, -0.9831, 0.01113, -0.1825, -0.9831, 0.01113, -0.1825, -0.9831, 0.01113, -0.03491, -0.9957, 0.08572, -0.03491, -0.9957, 0.08572, -0.03491, -0.9957, 0.08572, 0.878, -0.4737, 0.06924, 0.878, -0.4737, 0.06924, 0.878, -0.4737, 0.06924, 0.8453, -0.5331, 0.03499, 0.8453, -0.5331, 0.03499, 0.8453, -0.5331, 0.03499, 0.729, 0.6829, 0.04772, 0.729, 0.6829, 0.04772, 0.729, 0.6829, 0.04772, 0.7629, 0.6444, 0.05234, 0.7629, 0.6444, 0.05234, 0.7629, 0.6444, 0.05234, -0.4343, 0.8985, 0.06454, -0.4343, 0.8985, 0.06454, -0.4343, 0.8985, 0.06454, -0.4303, 0.9003, 0.06525, -0.4303, 0.9003, 0.06525, -0.4303, 0.9003, 0.06525, -0.991, -0.1336, -0.001701, -0.991, -0.1336, -0.001701, -0.991, -0.1336, -0.001701, -0.9952, -0.09772, 0.005823, -0.9952, -0.09772, 0.005823, -0.9952, -0.09772, 0.005823, -0.04235, -0.9974, -0.05894, -0.04235, -0.9974, -0.05894, -0.04235, -0.9974, -0.05894, -0.05187, -0.997, -0.05759, -0.05187, -0.997, -0.05759, -0.05187, -0.997, -0.05759, 0.8503, -0.5257, -0.02549, 0.8503, -0.5257, -0.02549, 0.8503, -0.5257, -0.02549, 0.8418, -0.5392, -0.02446, 0.8418, -0.5392, -0.02446, 0.8418, -0.5392, -0.02446, 0.7198, 0.6846, 0.1146, 0.7198, 0.6846, 0.1146, 0.7198, 0.6846, 0.1146, 0.7291, 0.6757, 0.1086, 0.7291, 0.6757, 0.1086, 0.7291, 0.6757, 0.1086, -0.4317, 0.9015, 0.0317, -0.4317, 0.9015, 0.0317, -0.4317, 0.9015, 0.0317, -0.434, 0.9003, 0.03269, -0.434, 0.9003, 0.03269, -0.434, 0.9003, 0.03269, -0.9896, -0.1327, -0.05536, -0.9896, -0.1327, -0.05536, -0.9896, -0.1327, -0.05536, -0.9906, -0.1227, -0.05994, -0.9906, -0.1227, -0.05994, -0.9906, -0.1227, -0.05994, -0.1817, -0.9828, -0.03226, -0.1817, -0.9828, -0.03226, -0.1817, -0.9828, -0.03226, -0.1827, -0.9826, -0.0329, -0.1827, -0.9826, -0.0329, -0.1827, -0.9826, -0.0329, 0.877, -0.4735, 0.08149, 0.877, -0.4735, 0.08149, 0.877, -0.4735, 0.08149, 0.8722, -0.4834, 0.07477, 0.8722, -0.4834, 0.07477, 0.8722, -0.4834, 0.07477, 0.7289, 0.6803, 0.07702, 0.7289, 0.6803, 0.07702, 0.7289, 0.6803, 0.07702, 0.6362, 0.7691, 0.06038, 0.6362, 0.7691, 0.06038, 0.6362, 0.7691, 0.06038, -0.4353, 0.8985, 0.05658, -0.4353, 0.8985, 0.05658, -0.4353, 0.8985, 0.05658, -0.4329, 0.8996, 0.05718, -0.4329, 0.8996, 0.05718, -0.4329, 0.8996, 0.05718, -0.9913, -0.1265, -0.03643, -0.9913, -0.1265, -0.03643, -0.9913, -0.1265, -0.03643, -0.1829, -0.9816, -0.0547, -0.1829, -0.9816, -0.0547, -0.1829, -0.9816, -0.0547, -0.1851, -0.9812, -0.05425, -0.1851, -0.9812, -0.05425, -0.1851, -0.9812, -0.05425, 0.8814, -0.4717, -0.02433, 0.8814, -0.4717, -0.02433, 0.8814, -0.4717, -0.02433, 0.9608, -0.2739, -0.04314, 0.9608, -0.2739, -0.04314, 0.9608, -0.2739, -0.04314, -0.8629, -0.5055, 0.003005, -0.8629, -0.5055, 0.003005, -0.8629, -0.5055, 0.003005, -0.9985, 0.01443, 0.05225, -0.9985, 0.01443, 0.05225, -0.9985, 0.01443, 0.05225, -0.9959, 0.06152, 0.06658, -0.9959, 0.06152, 0.06658, -0.9959, 0.06152, 0.06658, 0.997, -0.05855, -0.05079, 0.997, -0.05855, -0.05079, 0.997, -0.05855, -0.05079, 0.9969, -0.05959, -0.05127, 0.9969, -0.05959, -0.05127, 0.9969, -0.05959, -0.05127, 0.01578, -0.9953, -0.09508, 0.01578, -0.9953, -0.09508, 0.01578, -0.9953, -0.09508, 0.07486, -0.9942, 0.07729, 0.07486, -0.9942, 0.07729, 0.07486, -0.9942, 0.07729, -0.06075, 0.1571, -0.9857, -0.06075, 0.1571, -0.9857, -0.06075, 0.1571, -0.9857, -0.06071, 0.1576, -0.9856, -0.06071, 0.1576, -0.9856, -0.06071, 0.1576, -0.9856, -0.07168, 0.991, 0.1129, -0.07168, 0.991, 0.1129, -0.07168, 0.991, 0.1129, -0.02605, 0.9964, -0.08076, -0.02605, 0.9964, -0.08076, -0.02605, 0.9964, -0.08076, 0.06888, -0.9946, 0.07766, 0.06888, -0.9946, 0.07766, 0.06888, -0.9946, 0.07766, 0.0134, -0.9915, -0.1291, 0.0134, -0.9915, -0.1291, 0.0134, -0.9915, -0.1291, 0.02626, -0.9951, -0.0958, 0.02626, -0.9951, -0.0958, 0.02626, -0.9951, -0.0958, 0.07307, -0.9965, 0.03955, 0.07307, -0.9965, 0.03955, 0.07307, -0.9965, 0.03955, 0.03618, 0.1512, -0.9878, 0.03618, 0.1512, -0.9878, 0.03618, 0.1512, -0.9878, 0.03619, 0.1516, -0.9878, 0.03619, 0.1516, -0.9878, 0.03619, 0.1516, -0.9878, 0.06329, 0.1486, -0.9869, 0.06329, 0.1486, -0.9869, 0.06329, 0.1486, -0.9869, 0.06056, 0.09924, -0.9932, 0.06056, 0.09924, -0.9932, 0.06056, 0.09924, -0.9932, -0.008291, 0.9966, -0.08177, -0.008291, 0.9966, -0.08177, -0.008291, 0.9966, -0.08177, -0.07804, 0.9894, 0.1223, -0.07804, 0.9894, 0.1223, -0.07804, 0.9894, 0.1223, -0.02892, 0.9934, 0.1106, -0.02892, 0.9934, 0.1106, -0.02892, 0.9934, 0.1106, -0.02148, 0.9956, 0.09085, -0.02148, 0.9956, 0.09085, -0.02148, 0.9956, 0.09085, -0.08841, 0.9782, 0.1877, -0.08841, 0.9782, 0.1877, -0.08841, 0.9782, 0.1877, 0.003017, -0.9976, -0.06971, 0.003017, -0.9976, -0.06971, 0.003017, -0.9976, -0.06971, 0.0851, -0.943, 0.3217, 0.0851, -0.943, 0.3217, 0.0851, -0.943, 0.3217, 0.01922, -0.9811, 0.1924, 0.01922, -0.9811, 0.1924, 0.01922, -0.9811, 0.1924, 0.01438, -0.9881, 0.1529, 0.01438, -0.9881, 0.1529, 0.01438, -0.9881, 0.1529, -0.03452, -0.6655, -0.7456, -0.03452, -0.6655, -0.7456, -0.03452, -0.6655, -0.7456, -0.07127, 0.9794, 0.1889, -0.07127, 0.9794, 0.1889, -0.07127, 0.9794, 0.1889, 0.04342, 0.9785, -0.2017, 0.04342, 0.9785, -0.2017, 0.04342, 0.9785, -0.2017, -0.01909, -0.9871, 0.1587, -0.01909, -0.9871, 0.1587, -0.01909, -0.9871, 0.1587, 0.01476, -0.9465, 0.3223, 0.01476, -0.9465, 0.3223, 0.01476, -0.9465, 0.3223, -0.9932, -0.09997, 0.05945, -0.9932, -0.09997, 0.05945, -0.9932, -0.09997, 0.05945, -0.9944, 0.1025, -0.02388, -0.9944, 0.1025, -0.02388, -0.9944, 0.1025, -0.02388, 0.7243, 0.689, 0.02378, 0.7243, 0.689, 0.02378, 0.7243, 0.689, 0.02378, 0.7266, 0.6867, 0.02207, 0.7266, 0.6867, 0.02207, 0.7266, 0.6867, 0.02207, -0.4302, 0.8975, 0.09753, -0.4302, 0.8975, 0.09753, -0.4302, 0.8975, 0.09753, -0.4403, 0.8919, 0.103, -0.4403, 0.8919, 0.103, -0.4403, 0.8919, 0.103, -0.9862, -0.1323, 0.09976, -0.9862, -0.1323, 0.09976, -0.9862, -0.1323, 0.09976, -0.9837, -0.1459, 0.1054, -0.9837, -0.1459, 0.1054, -0.9837, -0.1459, 0.1054, -0.1814, -0.9832, 0.02098, -0.1814, -0.9832, 0.02098, -0.1814, -0.9832, 0.02098, -0.1825, -0.983, 0.02053, -0.1825, -0.983, 0.02053, -0.1825, -0.983, 0.02053, 0.8797, -0.4747, -0.02819, 0.8797, -0.4747, -0.02819, 0.8797, -0.4747, -0.02819, 0.8812, -0.4719, -0.02664, 0.8812, -0.4719, -0.02664, 0.8812, -0.4719, -0.02664, 0.7275, 0.6838, 0.05658, 0.7275, 0.6838, 0.05658, 0.7275, 0.6838, 0.05658, 0.6307, 0.7749, 0.04176, 0.6307, 0.7749, 0.04176, 0.6307, 0.7749, 0.04176, -0.4369, 0.8979, 0.05457, -0.4369, 0.8979, 0.05457, -0.4369, 0.8979, 0.05457, -0.4294, 0.9014, 0.05617, -0.4294, 0.9014, 0.05617, -0.4294, 0.9014, 0.05617, -0.9916, -0.1284, -0.01878, -0.9916, -0.1284, -0.01878, -0.9916, -0.1284, -0.01878, -0.1808, -0.9826, -0.04339, -0.1808, -0.9826, -0.04339, -0.1808, -0.9826, -0.04339, -0.1815, -0.9824, -0.04324, -0.1815, -0.9824, -0.04324, -0.1815, -0.9824, -0.04324, 0.8817, -0.4705, -0.03588, 0.8817, -0.4705, -0.03588, 0.8817, -0.4705, -0.03588, 0.9588, -0.2787, -0.05477, 0.9588, -0.2787, -0.05477, 0.9588, -0.2787, -0.05477, -0.8604, -0.5092, 0.01746, -0.8604, -0.5092, 0.01746, -0.8604, -0.5092, 0.01746, 0.8939, 0.4302, -0.126, 0.8939, 0.4302, -0.126, 0.8939, 0.4302, -0.126, 0.9987, 0.04328, 0.02808, 0.9987, 0.04328, 0.02808, 0.9987, 0.04328, 0.02808, -0.01674, 0.9998, 0.01227, -0.01674, 0.9998, 0.01227, -0.01674, 0.9998, 0.01227, -0.03881, 0.9785, -0.2027, -0.03881, 0.9785, -0.2027, -0.03881, 0.9785, -0.2027, -0.008487, 0.9634, -0.2681, -0.008487, 0.9634, -0.2681, -0.008487, 0.9634, -0.2681, 0.08216, -0.107, -0.9909, 0.08216, -0.107, -0.9909, 0.08216, -0.107, -0.9909, 0.07563, -0.6626, -0.7452, 0.07563, -0.6626, -0.7452, 0.07563, -0.6626, -0.7452, 0.06376, -0.1044, -0.9925, 0.06376, -0.1044, -0.9925, 0.06376, -0.1044, -0.9925, 0.09562, -0.3003, -0.9491, 0.09562, -0.3003, -0.9491, 0.09562, -0.3003, -0.9491, 0.1383, -0.4755, -0.8688, 0.1383, -0.4755, -0.8688, 0.1383, -0.4755, -0.8688])] * 3)])
me_mesh_001 = bpy.data.meshes.new('Mesh.001')
me_mesh_001.from_pydata([(-13.11, -23.75, 137.8), (-12.62, -16.64, 139.0), (235.4, -13.93, 119.8), (235.8, -6.91, 123.1), (154.4, -19.97, 131.8), (70.83, -26.29, 129.2), (71.14, -14.65, 133.5), (154.9, -12.86, 133.0), (247.7, -8.618, 93.49), (246.9, -15.72, 94.17), (-5.938, 0.1166, 69.76), (-6.693, -7.026, 72.65), (78.92, -2.88, 84.03), (163.4, -0.8841, 83.39), (162.6, -12.71, 87.03), (78.13, -9.97, 84.71), (233.7, -0.3225, 161.4), (223.1, 11.88, 165.4), (208.5, 4.837, 166.6), (210.1, -11.71, 163.4), (225.9, -12.34, 160.2), (24.72, -4.672, 150.7), (10.21, 7.346, 150.5), (-5.073, 0.246, 146.5), (4.385, -15.91, 144.4), (20.44, -19.08, 146.9), (-246.1, -27.39, 140.8), (-245.6, -20.28, 141.9), (3.835, -17.57, 133.4), (4.417, -10.53, 136.7), (-77.19, -18.56, 132.6), (-161.6, -24.67, 135.8), (-76.69, -11.46, 133.7), (-161.2, -18.29, 140.1), (-71.37, -17.75, 74.66), (-155.1, -20.25, 71.14), (-238.3, -18.09, 63.27), (-238.1, -23.39, 58.71), (14.57, -18.46, 88.58), (14.1, -5.237, 84.65), (-237.9, -3.358, 159.4), (-228.3, -19.52, 157.8), (-212.0, -22.68, 161.0), (-207.6, -8.25, 164.9), (-222.3, 3.763, 164.0), (-71.69, -11.02, 73.18), (-158.6, -16.84, 70.6)], [], [(5, 7, 6), (4, 2, 7), (6, 0, 5), (5, 4, 7), (6, 1, 0), (2, 3, 7), (13, 15, 14), (12, 10, 15), (14, 8, 13), (13, 12, 15), (14, 9, 8), (10, 11, 15), (18, 19, 20), (20, 16, 17), (18, 20, 17), (23, 24, 25), (25, 21, 22), (23, 25, 22), (31, 32, 33), (30, 28, 32), (33, 26, 31), (31, 30, 32), (33, 27, 26), (28, 29, 32), (34, 38, 39), (39, 45, 34), (46, 36, 37), (37, 35, 46), (45, 46, 35), (35, 34, 45), (40, 41, 42), (42, 43, 44), (40, 42, 44)])
_uv = me_mesh_001.uv_layers.new(name='UVChannel_1')
_uv.uv.foreach_set('vector', [0.3568, 0.9089, 0.1806, 0.8875, 0.3552, 0.8847, 0.1821, 0.9023, 0.01297, 0.896, 0.1806, 0.8875, 0.3552, 0.8847, 0.5315, 0.8971, 0.3568, 0.9089, 0.3568, 0.9089, 0.1821, 0.9023, 0.1806, 0.8875, 0.3552, 0.8847, 0.5299, 0.8823, 0.5315, 0.8971, 0.01297, 0.896, 0.01156, 0.8814, 0.1806, 0.8875, 0.1871, 0.7893, 0.3648, 0.8089, 0.1886, 0.814, 0.3632, 0.7941, 0.5401, 0.7885, 0.3648, 0.8089, 0.1886, 0.814, 0.01131, 0.8048, 0.1871, 0.7893, 0.1871, 0.7893, 0.3632, 0.7941, 0.3648, 0.8089, 0.1886, 0.814, 0.01294, 0.8196, 0.01131, 0.8048, 0.5401, 0.7885, 0.5416, 0.8034, 0.3648, 0.8089, 0.8854, 0.1409, 0.8861, 0.1062, 0.9189, 0.1024, 0.9189, 0.1024, 0.9368, 0.1262, 0.9168, 0.1532, 0.8854, 0.1409, 0.9189, 0.1024, 0.9168, 0.1532, 0.98, 0.243, 0.9407, 0.2435, 0.9185, 0.2171, 0.9185, 0.2171, 0.9404, 0.1933, 0.9772, 0.207, 0.98, 0.243, 0.9185, 0.2171, 0.9772, 0.207, 0.3565, 0.3812, 0.1794, 0.3855, 0.3556, 0.3722, 0.7296, 0.8509, 0.5607, 0.8552, 0.728, 0.8362, 0.3556, 0.3722, 0.5327, 0.3707, 0.3565, 0.3812, 0.9059, 0.8571, 0.7296, 0.8509, 0.728, 0.8362, 0.7797, 0.6719, 0.9558, 0.6694, 0.9574, 0.6842, 0.5607, 0.8552, 0.5589, 0.8406, 0.728, 0.8362, 0.3597, 0.9722, 0.5367, 0.9657, 0.5352, 0.99, 0.5352, 0.99, 0.3581, 0.9869, 0.3597, 0.9722, 0.1815, 0.9837, 0.01133, 0.9895, 0.01291, 0.9747, 0.01291, 0.9747, 0.1831, 0.969, 0.1815, 0.9837, 0.3581, 0.9869, 0.1815, 0.9837, 0.1831, 0.969, 0.1831, 0.969, 0.3597, 0.9722, 0.3581, 0.9869, 0.9693, 0.06241, 0.93, 0.06141, 0.9084, 0.03353, 0.9084, 0.03353, 0.9309, 0.01004, 0.9674, 0.02552, 0.9693, 0.06241, 0.9084, 0.03353, 0.9674, 0.02552])
_uv.active_render = True
_uv = me_mesh_001.uv_layers.new(name='UVChannel_2')
_uv.uv.foreach_set('vector', [0.3568, 0.9089, 0.1806, 0.8875, 0.3552, 0.8847, 0.1821, 0.9023, 0.01297, 0.896, 0.1806, 0.8875, 0.3552, 0.8847, 0.5315, 0.8971, 0.3568, 0.9089, 0.3568, 0.9089, 0.1821, 0.9023, 0.1806, 0.8875, 0.3552, 0.8847, 0.5299, 0.8823, 0.5315, 0.8971, 0.01297, 0.896, 0.01156, 0.8814, 0.1806, 0.8875, 0.1871, 0.7893, 0.3648, 0.8089, 0.1886, 0.814, 0.3632, 0.7941, 0.5401, 0.7885, 0.3648, 0.8089, 0.1886, 0.814, 0.01131, 0.8048, 0.1871, 0.7893, 0.1871, 0.7893, 0.3632, 0.7941, 0.3648, 0.8089, 0.1886, 0.814, 0.01294, 0.8196, 0.01131, 0.8048, 0.5401, 0.7885, 0.5416, 0.8034, 0.3648, 0.8089, 0.8854, 0.1409, 0.8861, 0.1062, 0.9189, 0.1024, 0.9189, 0.1024, 0.9368, 0.1262, 0.9168, 0.1532, 0.8854, 0.1409, 0.9189, 0.1024, 0.9168, 0.1532, 0.98, 0.243, 0.9407, 0.2435, 0.9185, 0.2171, 0.9185, 0.2171, 0.9404, 0.1933, 0.9772, 0.207, 0.98, 0.243, 0.9185, 0.2171, 0.9772, 0.207, 0.3565, 0.3812, 0.1794, 0.3855, 0.3556, 0.3722, 0.7296, 0.8509, 0.5607, 0.8552, 0.728, 0.8362, 0.3556, 0.3722, 0.5327, 0.3707, 0.3565, 0.3812, 0.9059, 0.8571, 0.7296, 0.8509, 0.728, 0.8362, 0.7797, 0.6719, 0.9558, 0.6694, 0.9574, 0.6842, 0.5607, 0.8552, 0.5589, 0.8406, 0.728, 0.8362, 0.3597, 0.9722, 0.5367, 0.9657, 0.5352, 0.99, 0.5352, 0.99, 0.3581, 0.9869, 0.3597, 0.9722, 0.1815, 0.9837, 0.01133, 0.9895, 0.01291, 0.9747, 0.01291, 0.9747, 0.1831, 0.969, 0.1815, 0.9837, 0.3581, 0.9869, 0.1815, 0.9837, 0.1831, 0.969, 0.1831, 0.969, 0.3597, 0.9722, 0.3581, 0.9869, 0.9693, 0.06241, 0.93, 0.06141, 0.9084, 0.03353, 0.9084, 0.03353, 0.9309, 0.01004, 0.9674, 0.02552, 0.9693, 0.06241, 0.9084, 0.03353, 0.9674, 0.02552])
_uv = me_mesh_001.uv_layers.new(name='UVChannel_3')
_uv.uv.foreach_set('vector', [0.3819, 0.9221, 0.191, 0.8989, 0.3802, 0.8959, 0.1927, 0.9149, 0.009524, 0.9081, 0.191, 0.8989, 0.3802, 0.8959, 0.5711, 0.9093, 0.3819, 0.9221, 0.3819, 0.9221, 0.1927, 0.9149, 0.191, 0.8989, 0.3802, 0.8959, 0.5694, 0.8933, 0.5711, 0.9093, 0.009524, 0.9081, 0.007994, 0.8923, 0.191, 0.8989, 0.1984, 0.8119, 0.3908, 0.8331, 0.2, 0.8386, 0.3891, 0.8171, 0.5807, 0.811, 0.3908, 0.8331, 0.2, 0.8386, 0.007978, 0.8287, 0.1984, 0.8119, 0.1984, 0.8119, 0.3891, 0.8171, 0.3908, 0.8331, 0.2, 0.8386, 0.009739, 0.8447, 0.007978, 0.8287, 0.5807, 0.811, 0.5824, 0.8272, 0.3908, 0.8331, 0.9353, 0.04957, 0.936, 0.01204, 0.9715, 0.007881, 0.9715, 0.007881, 0.991, 0.03361, 0.9693, 0.06292, 0.9353, 0.04957, 0.9715, 0.007881, 0.9693, 0.06292, 0.725, 0.4153, 0.6824, 0.4159, 0.6583, 0.3873, 0.6583, 0.3873, 0.682, 0.3615, 0.7219, 0.3763, 0.725, 0.4153, 0.6583, 0.3873, 0.7219, 0.3763, 0.3815, 0.3729, 0.1898, 0.3776, 0.3806, 0.3632, 0.7757, 0.8687, 0.5928, 0.8733, 0.774, 0.8527, 0.3806, 0.3632, 0.5724, 0.3616, 0.3815, 0.3729, 0.9667, 0.8753, 0.7757, 0.8687, 0.774, 0.8527, 0.7507, 0.5925, 0.9414, 0.5899, 0.9432, 0.6059, 0.5928, 0.8733, 0.5909, 0.8574, 0.774, 0.8527, 0.3853, 0.9714, 0.577, 0.9644, 0.5754, 0.9907, 0.5754, 0.9907, 0.3836, 0.9873, 0.3853, 0.9714, 0.1923, 0.9839, 0.007998, 0.9901, 0.00971, 0.9742, 0.00971, 0.9742, 0.1941, 0.968, 0.1923, 0.9839, 0.3836, 0.9873, 0.1923, 0.9839, 0.1941, 0.968, 0.1941, 0.968, 0.3853, 0.9714, 0.3836, 0.9873, 0.6504, 0.4183, 0.6079, 0.4172, 0.5845, 0.387, 0.5845, 0.387, 0.6088, 0.3615, 0.6483, 0.3783, 0.6504, 0.4183, 0.5845, 0.387, 0.6483, 0.3783])
me_mesh_001.materials.append(mat_wood)
me_mesh_001.use_remesh_fix_poles = True
me_mesh_001.use_remesh_preserve_attributes = False
me_mesh_001.use_mirror_vertex_groups = False
me_mesh_001.update()
me_mesh_001.normals_split_custom_set([tuple(v) for v in zip(*[iter([0.01398, -0.3504, 0.9365, 0.01398, -0.3504, 0.9365, 0.01398, -0.3504, 0.9365, 0.1569, -0.1634, 0.974, 0.1569, -0.1634, 0.974, 0.1569, -0.1634, 0.974, 0.08557, -0.3508, 0.9325, 0.08557, -0.3508, 0.9325, 0.08557, -0.3508, 0.9325, -0.01965, -0.1543, 0.9878, -0.01965, -0.1543, 0.9878, -0.01965, -0.1543, 0.9878, 0.06751, -0.1586, 0.985, 0.06751, -0.1586, 0.985, 0.06751, -0.1586, 0.985, 0.1398, -0.4317, 0.8911, 0.1398, -0.4317, 0.8911, 0.1398, -0.4317, 0.8911, -0.01671, 0.2949, 0.9554, -0.01671, 0.2949, 0.9554, -0.01671, 0.2949, 0.9554, -0.161, 0.1114, 0.9807, -0.161, 0.1114, 0.9807, -0.161, 0.1114, 0.9807, -0.0866, 0.2979, 0.9507, -0.0866, 0.2979, 0.9507, -0.0866, 0.2979, 0.9507, 0.005313, 0.09419, 0.9955, 0.005313, 0.09419, 0.9955, 0.005313, 0.09419, 0.9955, -0.08033, 0.1035, 0.9914, -0.08033, 0.1035, 0.9914, -0.08033, 0.1035, 0.9914, -0.1169, 0.383, 0.9163, -0.1169, 0.383, 0.9163, -0.1169, 0.383, 0.9163, 0.192, -0.1686, 0.9668, 0.192, -0.1686, 0.9668, 0.192, -0.1686, 0.9668, 0.1457, -0.1913, 0.9707, 0.1457, -0.1913, 0.9707, 0.1457, -0.1913, 0.9707, 0.1737, -0.1871, 0.9669, 0.1737, -0.1871, 0.9669, 0.1737, -0.1871, 0.9669, -0.1953, -0.239, 0.9512, -0.1953, -0.239, 0.9512, -0.1953, -0.239, 0.9512, -0.1792, -0.2019, 0.9629, -0.1792, -0.2019, 0.9629, -0.1792, -0.2019, 0.9629, -0.163, -0.1962, 0.9669, -0.163, -0.1962, 0.9669, -0.163, -0.1962, 0.9669, 0.1072, -0.561, 0.8208, 0.1072, -0.561, 0.8208, 0.1072, -0.561, 0.8208, -0.007672, -0.1532, 0.9882, -0.007672, -0.1532, 0.9882, -0.007672, -0.1532, 0.9882, 0.06728, -0.5612, 0.825, 0.06728, -0.5612, 0.825, 0.06728, -0.5612, 0.825, 0.04829, -0.1569, 0.9864, 0.04829, -0.1569, 0.9864, 0.04829, -0.1569, 0.9864, 0.02513, -0.1542, 0.9877, 0.02513, -0.1542, 0.9877, 0.02513, -0.1542, 0.9877, -0.02863, -0.4249, 0.9048, -0.02863, -0.4249, 0.9048, -0.02863, -0.4249, 0.9048, -0.1514, 0.2768, 0.9489, -0.1514, 0.2768, 0.9489, -0.1514, 0.2768, 0.9489, -0.1432, 0.2052, 0.9682, -0.1432, 0.2052, 0.9682, -0.1432, 0.2052, 0.9682, -0.05917, -0.6537, 0.7544, -0.05917, -0.6537, 0.7544, -0.05917, -0.6537, 0.7544, -0.1483, 0.002434, 0.9889, -0.1483, 0.002434, 0.9889, -0.1483, 0.002434, 0.9889, -0.03729, 0.1176, 0.9924, -0.03729, 0.1176, 0.9924, -0.03729, 0.1176, 0.9924, -0.04729, 0.2115, 0.9762, -0.04729, 0.2115, 0.9762, -0.04729, 0.2115, 0.9762, -0.23, -0.2314, 0.9453, -0.23, -0.2314, 0.9453, -0.23, -0.2314, 0.9453, -0.2148, -0.1948, 0.957, -0.2148, -0.1948, 0.957, -0.2148, -0.1948, 0.957, -0.1995, -0.1894, 0.9614, -0.1995, -0.1894, 0.9614, -0.1995, -0.1894, 0.9614])] * 3)])

# ---- objects
ob_light = bpy.data.objects.new('Light', light_light)
ob_camera = bpy.data.objects.new('Camera', cam_camera)
ob_lowpolyfence_01 = bpy.data.objects.new('LowPolyFence_01', me_mesh)
ob_snow_on_fence = bpy.data.objects.new('Snow_On_Fence', me_mesh_001)

# ---- transforms, parenting, visibility, modifiers, constraints
ob_light.location = (4.076, 1.005, 5.904)
ob_light.rotation_euler = (0.6503, 0.05522, 1.866)
ob_light.lock_rotations_4d = False
ob_light.empty_display_type = 'ARROWS'
ob_light.color = (0.0, 0.0, 0.0, 0.0)
ob_light.lineart.crease_threshold = 0.0
ob_camera.location = (7.359, -6.926, 4.958)
ob_camera.rotation_euler = (1.109, 0.0, 0.8149)
ob_camera.lock_rotations_4d = False
ob_camera.empty_display_type = 'ARROWS'
ob_camera.color = (0.0, 0.0, 0.0, 0.0)
ob_camera.display_type = 'WIRE'
ob_camera.lineart.crease_threshold = 0.0
ob_lowpolyfence_01.location = (0.0, 3.043e-09, -0.06963)
ob_lowpolyfence_01.scale = (0.01, 0.01, 0.01)
ob_lowpolyfence_01.color = (0.8, 0.8, 0.8, 1.0)
ob_lowpolyfence_01.lineart.crease_threshold = 0.0
ob_snow_on_fence.location = (0.0, 3.043e-09, -0.06963)
ob_snow_on_fence.scale = (0.01, 0.01, 0.01)
ob_snow_on_fence.color = (0.8, 0.8, 0.8, 1.0)
ob_snow_on_fence.lineart.crease_threshold = 0.0
_m = ob_snow_on_fence.modifiers.new('Solidify', 'SOLIDIFY')
_m.thickness = -3.0
_m.nonmanifold_merge_threshold = 0.0003

# ---- collection membership
col_collection.objects.link(ob_light)
col_collection.objects.link(ob_camera)
col_collection.objects.link(ob_lowpolyfence_01)
col_collection.objects.link(ob_snow_on_fence)

# ---- scene / render settings (as saved in the file)
scene.camera = ob_camera
scene.frame_start = 1; scene.frame_end = 250; scene.frame_set(1)
scene.render.engine = 'BLENDER_EEVEE_NEXT'
scene.render.fps = 30
scene.cycles.use_denoising = False
scene.cycles.samples = 128
scene.cycles.sampling_pattern = 'TABULATED_SOBOL'
scene.cycles.use_adaptive_sampling = False
scene.cycles.use_light_tree = False
scene.view_settings.view_transform = 'Filmic'
bpy.context.view_layer.update()
